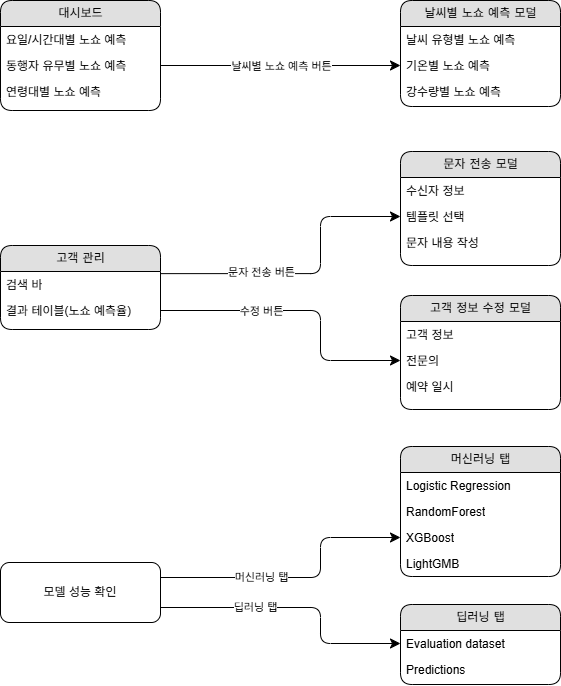

The diagram above was exported from draw.io. Its source (the exported page's mxGraphModel, read from the mxfile embedded in the PNG):
<mxGraphModel dx="1042" dy="562" grid="1" gridSize="10" guides="1" tooltips="1" connect="1" arrows="1" fold="1" page="1" pageScale="1" pageWidth="1100" pageHeight="850" background="none" math="0" shadow="0">
  <root>
    <mxCell id="0" />
    <mxCell id="1" parent="0" />
    <mxCell id="21ea969265ad0168-6" parent="1" style="swimlane;html=1;fontStyle=0;childLayout=stackLayout;horizontal=1;startSize=26;fillColor=#e0e0e0;horizontalStack=0;resizeParent=1;resizeLast=0;collapsible=1;marginBottom=0;swimlaneFillColor=#ffffff;align=center;rounded=1;shadow=0;comic=0;labelBackgroundColor=none;strokeWidth=1;fontFamily=Verdana;fontSize=12" value="대시보드" vertex="1">
      <mxGeometry height="110" width="160" x="160" y="74" as="geometry" />
    </mxCell>
    <mxCell id="21ea969265ad0168-7" parent="21ea969265ad0168-6" style="text;html=1;strokeColor=none;fillColor=none;spacingLeft=4;spacingRight=4;whiteSpace=wrap;overflow=hidden;rotatable=0;points=[[0,0.5],[1,0.5]];portConstraint=eastwest;" value="요일/시간대별 노쇼 예측" vertex="1">
      <mxGeometry height="26" width="160" y="26" as="geometry" />
    </mxCell>
    <mxCell id="21ea969265ad0168-8" parent="21ea969265ad0168-6" style="text;html=1;strokeColor=none;fillColor=none;spacingLeft=4;spacingRight=4;whiteSpace=wrap;overflow=hidden;rotatable=0;points=[[0,0.5],[1,0.5]];portConstraint=eastwest;" value="동행자 유무별 노쇼 예측" vertex="1">
      <mxGeometry height="26" width="160" y="52" as="geometry" />
    </mxCell>
    <mxCell id="21ea969265ad0168-9" parent="21ea969265ad0168-6" style="text;html=1;strokeColor=none;fillColor=none;spacingLeft=4;spacingRight=4;whiteSpace=wrap;overflow=hidden;rotatable=0;points=[[0,0.5],[1,0.5]];portConstraint=eastwest;" value="연령대별 노쇼 예측" vertex="1">
      <mxGeometry height="26" width="160" y="78" as="geometry" />
    </mxCell>
    <mxCell id="21ea969265ad0168-10" parent="1" style="swimlane;html=1;fontStyle=0;childLayout=stackLayout;horizontal=1;startSize=26;fillColor=#e0e0e0;horizontalStack=0;resizeParent=1;resizeLast=0;collapsible=1;marginBottom=0;swimlaneFillColor=#ffffff;align=center;rounded=1;shadow=0;comic=0;labelBackgroundColor=none;strokeWidth=1;fontFamily=Verdana;fontSize=12" value="날씨별 노쇼 예측 모덜" vertex="1">
      <mxGeometry height="106" width="160" x="560" y="74" as="geometry" />
    </mxCell>
    <mxCell id="21ea969265ad0168-11" parent="21ea969265ad0168-10" style="text;html=1;strokeColor=none;fillColor=none;spacingLeft=4;spacingRight=4;whiteSpace=wrap;overflow=hidden;rotatable=0;points=[[0,0.5],[1,0.5]];portConstraint=eastwest;" value="날씨 유형별 노쇼 예측" vertex="1">
      <mxGeometry height="26" width="160" y="26" as="geometry" />
    </mxCell>
    <mxCell id="21ea969265ad0168-12" parent="21ea969265ad0168-10" style="text;html=1;strokeColor=none;fillColor=none;spacingLeft=4;spacingRight=4;whiteSpace=wrap;overflow=hidden;rotatable=0;points=[[0,0.5],[1,0.5]];portConstraint=eastwest;" value="기온별 노쇼 예측" vertex="1">
      <mxGeometry height="26" width="160" y="52" as="geometry" />
    </mxCell>
    <mxCell id="21ea969265ad0168-52" parent="21ea969265ad0168-10" style="text;html=1;strokeColor=none;fillColor=none;spacingLeft=4;spacingRight=4;whiteSpace=wrap;overflow=hidden;rotatable=0;points=[[0,0.5],[1,0.5]];portConstraint=eastwest;" value="강수량별 노쇼 예측" vertex="1">
      <mxGeometry height="26" width="160" y="78" as="geometry" />
    </mxCell>
    <mxCell id="21ea969265ad0168-14" parent="1" style="swimlane;html=1;fontStyle=0;childLayout=stackLayout;horizontal=1;startSize=26;fillColor=#e0e0e0;horizontalStack=0;resizeParent=1;resizeLast=0;collapsible=1;marginBottom=0;swimlaneFillColor=#ffffff;align=center;rounded=1;shadow=0;comic=0;labelBackgroundColor=none;strokeWidth=1;fontFamily=Verdana;fontSize=12" value="고객 관리" vertex="1">
      <mxGeometry height="84" width="160" x="160" y="319" as="geometry" />
    </mxCell>
    <mxCell id="21ea969265ad0168-15" parent="21ea969265ad0168-14" style="text;html=1;strokeColor=none;fillColor=none;spacingLeft=4;spacingRight=4;whiteSpace=wrap;overflow=hidden;rotatable=0;points=[[0,0.5],[1,0.5]];portConstraint=eastwest;" value="검색 바" vertex="1">
      <mxGeometry height="26" width="160" y="26" as="geometry" />
    </mxCell>
    <mxCell id="21ea969265ad0168-16" parent="21ea969265ad0168-14" style="text;html=1;strokeColor=none;fillColor=none;spacingLeft=4;spacingRight=4;whiteSpace=wrap;overflow=hidden;rotatable=0;points=[[0,0.5],[1,0.5]];portConstraint=eastwest;" value="결과 테이블(노쇼 예측율)" vertex="1">
      <mxGeometry height="26" width="160" y="52" as="geometry" />
    </mxCell>
    <mxCell id="21ea969265ad0168-22" parent="1" style="swimlane;html=1;fontStyle=0;childLayout=stackLayout;horizontal=1;startSize=26;fillColor=#e0e0e0;horizontalStack=0;resizeParent=1;resizeLast=0;collapsible=1;marginBottom=0;swimlaneFillColor=#ffffff;align=center;rounded=1;shadow=0;comic=0;labelBackgroundColor=none;strokeWidth=1;fontFamily=Verdana;fontSize=12" value="문자 전송 모덜" vertex="1">
      <mxGeometry height="114" width="160" x="560" y="225" as="geometry" />
    </mxCell>
    <mxCell id="21ea969265ad0168-23" parent="21ea969265ad0168-22" style="text;html=1;strokeColor=none;fillColor=none;spacingLeft=4;spacingRight=4;whiteSpace=wrap;overflow=hidden;rotatable=0;points=[[0,0.5],[1,0.5]];portConstraint=eastwest;" value="수신자 정보" vertex="1">
      <mxGeometry height="26" width="160" y="26" as="geometry" />
    </mxCell>
    <mxCell id="21ea969265ad0168-24" parent="21ea969265ad0168-22" style="text;html=1;strokeColor=none;fillColor=none;spacingLeft=4;spacingRight=4;whiteSpace=wrap;overflow=hidden;rotatable=0;points=[[0,0.5],[1,0.5]];portConstraint=eastwest;" value="템플릿 선택" vertex="1">
      <mxGeometry height="26" width="160" y="52" as="geometry" />
    </mxCell>
    <mxCell id="1ceaBcOOuC6zSCnwvtlh-4" parent="21ea969265ad0168-22" style="text;html=1;strokeColor=none;fillColor=none;spacingLeft=4;spacingRight=4;whiteSpace=wrap;overflow=hidden;rotatable=0;points=[[0,0.5],[1,0.5]];portConstraint=eastwest;" value="문자 내용 작성" vertex="1">
      <mxGeometry height="26" width="160" y="78" as="geometry" />
    </mxCell>
    <mxCell id="21ea969265ad0168-39" edge="1" parent="1" source="21ea969265ad0168-8" style="edgeStyle=orthogonalEdgeStyle;html=1;entryX=0;entryY=0.5;labelBackgroundColor=none;startFill=0;startSize=8;endFill=1;endSize=8;fontFamily=Verdana;fontSize=12;exitX=1;exitY=0.5;" target="21ea969265ad0168-12">
      <mxGeometry relative="1" as="geometry">
        <Array as="points" />
      </mxGeometry>
    </mxCell>
    <mxCell id="1ceaBcOOuC6zSCnwvtlh-2" connectable="0" parent="21ea969265ad0168-39" style="edgeLabel;html=1;align=center;verticalAlign=middle;resizable=0;points=[];" value="날씨별 노쇼 예측 버튼" vertex="1">
      <mxGeometry relative="1" x="0.1667" y="3" as="geometry">
        <mxPoint x="-20" y="3" as="offset" />
      </mxGeometry>
    </mxCell>
    <mxCell id="21ea969265ad0168-42" edge="1" parent="1" source="21ea969265ad0168-15" style="edgeStyle=orthogonalEdgeStyle;html=1;exitX=1.002;exitY=0.082;entryX=0;entryY=0.5;labelBackgroundColor=none;startFill=0;startSize=8;endFill=1;endSize=8;fontFamily=Verdana;fontSize=12;exitDx=0;exitDy=0;exitPerimeter=0;" target="21ea969265ad0168-24">
      <mxGeometry relative="1" as="geometry">
        <Array as="points">
          <mxPoint x="480" y="347" />
          <mxPoint x="480" y="290" />
        </Array>
      </mxGeometry>
    </mxCell>
    <mxCell id="1ceaBcOOuC6zSCnwvtlh-1" connectable="0" parent="21ea969265ad0168-42" style="edgeLabel;html=1;align=center;verticalAlign=middle;resizable=0;points=[];" value="문자 전송 버튼" vertex="1">
      <mxGeometry relative="1" x="-0.0167" as="geometry">
        <mxPoint x="-46" y="-2" as="offset" />
      </mxGeometry>
    </mxCell>
    <mxCell id="NIWM41F-x66CMqTeQNPc-1" parent="1" style="swimlane;html=1;fontStyle=0;childLayout=stackLayout;horizontal=1;startSize=26;fillColor=#e0e0e0;horizontalStack=0;resizeParent=1;resizeLast=0;collapsible=1;marginBottom=0;swimlaneFillColor=#ffffff;align=center;rounded=1;shadow=0;comic=0;labelBackgroundColor=none;strokeWidth=1;fontFamily=Verdana;fontSize=12" value="고객 정보 수정 모덜" vertex="1">
      <mxGeometry height="114" width="160" x="560" y="369" as="geometry" />
    </mxCell>
    <mxCell id="NIWM41F-x66CMqTeQNPc-2" parent="NIWM41F-x66CMqTeQNPc-1" style="text;html=1;strokeColor=none;fillColor=none;spacingLeft=4;spacingRight=4;whiteSpace=wrap;overflow=hidden;rotatable=0;points=[[0,0.5],[1,0.5]];portConstraint=eastwest;" value="고객 정보" vertex="1">
      <mxGeometry height="26" width="160" y="26" as="geometry" />
    </mxCell>
    <mxCell id="NIWM41F-x66CMqTeQNPc-3" parent="NIWM41F-x66CMqTeQNPc-1" style="text;html=1;strokeColor=none;fillColor=none;spacingLeft=4;spacingRight=4;whiteSpace=wrap;overflow=hidden;rotatable=0;points=[[0,0.5],[1,0.5]];portConstraint=eastwest;" value="전문의" vertex="1">
      <mxGeometry height="26" width="160" y="52" as="geometry" />
    </mxCell>
    <mxCell id="NIWM41F-x66CMqTeQNPc-4" parent="NIWM41F-x66CMqTeQNPc-1" style="text;html=1;strokeColor=none;fillColor=none;spacingLeft=4;spacingRight=4;whiteSpace=wrap;overflow=hidden;rotatable=0;points=[[0,0.5],[1,0.5]];portConstraint=eastwest;" value="예약 일시" vertex="1">
      <mxGeometry height="26" width="160" y="78" as="geometry" />
    </mxCell>
    <mxCell id="NIWM41F-x66CMqTeQNPc-5" edge="1" parent="1" source="21ea969265ad0168-16" style="edgeStyle=orthogonalEdgeStyle;rounded=1;orthogonalLoop=1;jettySize=auto;html=1;exitX=1;exitY=0.5;exitDx=0;exitDy=0;entryX=0;entryY=0.5;entryDx=0;entryDy=0;startSize=8;endSize=8;curved=0;" target="NIWM41F-x66CMqTeQNPc-3">
      <mxGeometry relative="1" as="geometry">
        <Array as="points">
          <mxPoint x="480" y="384" />
          <mxPoint x="480" y="434" />
        </Array>
      </mxGeometry>
    </mxCell>
    <mxCell id="NIWM41F-x66CMqTeQNPc-7" connectable="0" parent="NIWM41F-x66CMqTeQNPc-5" style="edgeLabel;html=1;align=center;verticalAlign=middle;resizable=0;points=[];" value="수정 버튼" vertex="1">
      <mxGeometry relative="1" x="-0.0331" y="-1" as="geometry">
        <mxPoint x="-40" y="-1" as="offset" />
      </mxGeometry>
    </mxCell>
    <mxCell id="NIWM41F-x66CMqTeQNPc-26" edge="1" parent="1" source="NIWM41F-x66CMqTeQNPc-12" style="edgeStyle=orthogonalEdgeStyle;rounded=1;orthogonalLoop=1;jettySize=auto;html=1;exitX=1;exitY=0.25;exitDx=0;exitDy=0;entryX=0;entryY=0.5;entryDx=0;entryDy=0;startSize=8;endSize=8;curved=0;" target="NIWM41F-x66CMqTeQNPc-27">
      <mxGeometry relative="1" as="geometry">
        <Array as="points">
          <mxPoint x="480" y="651" />
          <mxPoint x="480" y="611" />
        </Array>
      </mxGeometry>
    </mxCell>
    <mxCell id="NIWM41F-x66CMqTeQNPc-29" connectable="0" parent="NIWM41F-x66CMqTeQNPc-26" style="edgeLabel;html=1;align=center;verticalAlign=middle;resizable=0;points=[];" value="머신러닝 탭" vertex="1">
      <mxGeometry relative="1" x="0.0036" y="-2" as="geometry">
        <mxPoint x="-41" y="-3" as="offset" />
      </mxGeometry>
    </mxCell>
    <mxCell id="NIWM41F-x66CMqTeQNPc-28" edge="1" parent="1" source="NIWM41F-x66CMqTeQNPc-12" style="edgeStyle=orthogonalEdgeStyle;rounded=1;orthogonalLoop=1;jettySize=auto;html=1;exitX=1;exitY=0.75;exitDx=0;exitDy=0;entryX=0;entryY=0.5;entryDx=0;entryDy=0;curved=0;endSize=8;startSize=8;" target="NIWM41F-x66CMqTeQNPc-20">
      <mxGeometry relative="1" as="geometry">
        <Array as="points">
          <mxPoint x="480" y="681" />
          <mxPoint x="480" y="717" />
        </Array>
      </mxGeometry>
    </mxCell>
    <mxCell id="NIWM41F-x66CMqTeQNPc-30" connectable="0" parent="NIWM41F-x66CMqTeQNPc-28" style="edgeLabel;html=1;align=center;verticalAlign=middle;resizable=0;points=[];" value="딥러닝 탭" vertex="1">
      <mxGeometry relative="1" x="-0.0084" as="geometry">
        <mxPoint x="-43" y="-1" as="offset" />
      </mxGeometry>
    </mxCell>
    <mxCell id="NIWM41F-x66CMqTeQNPc-12" parent="1" style="rounded=1;whiteSpace=wrap;html=1;" value="모델 성능 확인" vertex="1">
      <mxGeometry height="60" width="160" x="160" y="636" as="geometry" />
    </mxCell>
    <mxCell id="NIWM41F-x66CMqTeQNPc-13" parent="1" style="swimlane;html=1;fontStyle=0;childLayout=stackLayout;horizontal=1;startSize=26;fillColor=#e0e0e0;horizontalStack=0;resizeParent=1;resizeLast=0;collapsible=1;marginBottom=0;swimlaneFillColor=#ffffff;align=center;rounded=1;shadow=0;comic=0;labelBackgroundColor=none;strokeWidth=1;fontFamily=Verdana;fontSize=12" value="머신러닝 탭" vertex="1">
      <mxGeometry height="130" width="160" x="560" y="520" as="geometry" />
    </mxCell>
    <mxCell id="NIWM41F-x66CMqTeQNPc-14" parent="NIWM41F-x66CMqTeQNPc-13" style="text;html=1;strokeColor=none;fillColor=none;spacingLeft=4;spacingRight=4;whiteSpace=wrap;overflow=hidden;rotatable=0;points=[[0,0.5],[1,0.5]];portConstraint=eastwest;" value="Logistic Regression" vertex="1">
      <mxGeometry height="26" width="160" y="26" as="geometry" />
    </mxCell>
    <mxCell id="NIWM41F-x66CMqTeQNPc-15" parent="NIWM41F-x66CMqTeQNPc-13" style="text;html=1;strokeColor=none;fillColor=none;spacingLeft=4;spacingRight=4;whiteSpace=wrap;overflow=hidden;rotatable=0;points=[[0,0.5],[1,0.5]];portConstraint=eastwest;" value="RandomForest" vertex="1">
      <mxGeometry height="26" width="160" y="52" as="geometry" />
    </mxCell>
    <mxCell id="NIWM41F-x66CMqTeQNPc-27" parent="NIWM41F-x66CMqTeQNPc-13" style="text;html=1;strokeColor=none;fillColor=none;spacingLeft=4;spacingRight=4;whiteSpace=wrap;overflow=hidden;rotatable=0;points=[[0,0.5],[1,0.5]];portConstraint=eastwest;" value="XGBoost" vertex="1">
      <mxGeometry height="26" width="160" y="78" as="geometry" />
    </mxCell>
    <mxCell id="NIWM41F-x66CMqTeQNPc-18" parent="NIWM41F-x66CMqTeQNPc-13" style="text;html=1;strokeColor=none;fillColor=none;spacingLeft=4;spacingRight=4;whiteSpace=wrap;overflow=hidden;rotatable=0;points=[[0,0.5],[1,0.5]];portConstraint=eastwest;" value="LightGMB" vertex="1">
      <mxGeometry height="26" width="160" y="104" as="geometry" />
    </mxCell>
    <mxCell id="NIWM41F-x66CMqTeQNPc-19" parent="1" style="swimlane;html=1;fontStyle=0;childLayout=stackLayout;horizontal=1;startSize=26;fillColor=#e0e0e0;horizontalStack=0;resizeParent=1;resizeLast=0;collapsible=1;marginBottom=0;swimlaneFillColor=#ffffff;align=center;rounded=1;shadow=0;comic=0;labelBackgroundColor=none;strokeWidth=1;fontFamily=Verdana;fontSize=12" value="딥러닝 탭" vertex="1">
      <mxGeometry height="80" width="160" x="560" y="678" as="geometry" />
    </mxCell>
    <mxCell id="NIWM41F-x66CMqTeQNPc-20" parent="NIWM41F-x66CMqTeQNPc-19" style="text;html=1;strokeColor=none;fillColor=none;spacingLeft=4;spacingRight=4;whiteSpace=wrap;overflow=hidden;rotatable=0;points=[[0,0.5],[1,0.5]];portConstraint=eastwest;" value="Evaluation dataset" vertex="1">
      <mxGeometry height="26" width="160" y="26" as="geometry" />
    </mxCell>
    <mxCell id="NIWM41F-x66CMqTeQNPc-21" parent="NIWM41F-x66CMqTeQNPc-19" style="text;html=1;strokeColor=none;fillColor=none;spacingLeft=4;spacingRight=4;whiteSpace=wrap;overflow=hidden;rotatable=0;points=[[0,0.5],[1,0.5]];portConstraint=eastwest;" value="Predictions" vertex="1">
      <mxGeometry height="26" width="160" y="52" as="geometry" />
    </mxCell>
  </root>
</mxGraphModel>